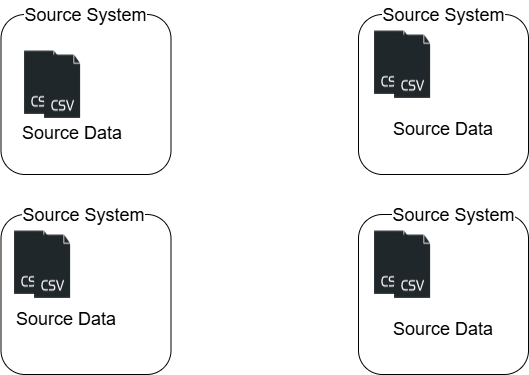

The diagram above was exported from draw.io. Its source (the exported page's mxGraphModel, read from the mxfile embedded in the PNG):
<mxGraphModel dx="1418" dy="764" grid="1" gridSize="10" guides="1" tooltips="1" connect="1" arrows="1" fold="1" page="1" pageScale="1" pageWidth="850" pageHeight="1100" math="0" shadow="0">
  <root>
    <mxCell id="0" />
    <mxCell id="1" parent="0" />
    <mxCell id="2JasfBDzl7SX3ceIQewy-1" value="" style="rounded=1;whiteSpace=wrap;html=1;direction=south;labelBackgroundColor=none;" parent="1" vertex="1">
      <mxGeometry x="82.5" y="180" width="170" height="160" as="geometry" />
    </mxCell>
    <mxCell id="2JasfBDzl7SX3ceIQewy-2" value="Source System" style="text;html=1;strokeColor=none;fillColor=none;align=center;verticalAlign=middle;rounded=1;whiteSpace=wrap;labelBackgroundColor=default;fontSize=18;" parent="1" vertex="1">
      <mxGeometry x="100" y="166" width="135" height="30" as="geometry" />
    </mxCell>
    <mxCell id="2JasfBDzl7SX3ceIQewy-3" value="" style="shape=image;html=1;verticalAlign=top;verticalLabelPosition=bottom;labelBackgroundColor=#ffffff;imageAspect=0;aspect=fixed;image=https://icons.diagrams.net/icon-cache1/Simple_files-2028/CSV-983.png;rounded=1;" parent="1" vertex="1">
      <mxGeometry x="100" y="216" width="48" height="64" as="geometry" />
    </mxCell>
    <mxCell id="2JasfBDzl7SX3ceIQewy-5" value="" style="shape=image;html=1;verticalAlign=top;verticalLabelPosition=bottom;labelBackgroundColor=#ffffff;imageAspect=0;aspect=fixed;image=https://icons.diagrams.net/icon-cache1/Simple_files-2028/CSV-983.png;rounded=1;" parent="1" vertex="1">
      <mxGeometry x="120" y="220" width="48" height="64" as="geometry" />
    </mxCell>
    <mxCell id="2JasfBDzl7SX3ceIQewy-7" value="Source Data" style="text;html=1;whiteSpace=wrap;strokeColor=none;fillColor=none;align=center;verticalAlign=middle;rounded=1;fontSize=18;" parent="1" vertex="1">
      <mxGeometry x="99" y="284" width="110" height="30" as="geometry" />
    </mxCell>
    <mxCell id="2JasfBDzl7SX3ceIQewy-13" value="" style="rounded=1;whiteSpace=wrap;html=1;direction=south;labelBackgroundColor=none;" parent="1" vertex="1">
      <mxGeometry x="82.5" y="380" width="170" height="160" as="geometry" />
    </mxCell>
    <mxCell id="2JasfBDzl7SX3ceIQewy-14" value="Source System" style="text;html=1;strokeColor=none;fillColor=none;align=center;verticalAlign=middle;rounded=1;whiteSpace=wrap;labelBackgroundColor=default;fontSize=18;" parent="1" vertex="1">
      <mxGeometry x="97.5" y="366" width="135" height="30" as="geometry" />
    </mxCell>
    <mxCell id="2JasfBDzl7SX3ceIQewy-15" value="" style="shape=image;html=1;verticalAlign=top;verticalLabelPosition=bottom;labelBackgroundColor=#ffffff;imageAspect=0;aspect=fixed;image=https://icons.diagrams.net/icon-cache1/Simple_files-2028/CSV-983.png;rounded=1;" parent="1" vertex="1">
      <mxGeometry x="90" y="396" width="48" height="64" as="geometry" />
    </mxCell>
    <mxCell id="2JasfBDzl7SX3ceIQewy-16" value="" style="shape=image;html=1;verticalAlign=top;verticalLabelPosition=bottom;labelBackgroundColor=#ffffff;imageAspect=0;aspect=fixed;image=https://icons.diagrams.net/icon-cache1/Simple_files-2028/CSV-983.png;rounded=1;" parent="1" vertex="1">
      <mxGeometry x="110" y="400" width="48" height="64" as="geometry" />
    </mxCell>
    <mxCell id="2JasfBDzl7SX3ceIQewy-17" value="Source Data" style="text;html=1;whiteSpace=wrap;strokeColor=none;fillColor=none;align=center;verticalAlign=middle;rounded=1;fontSize=18;" parent="1" vertex="1">
      <mxGeometry x="92.5" y="470" width="110" height="30" as="geometry" />
    </mxCell>
    <mxCell id="2JasfBDzl7SX3ceIQewy-18" value="" style="rounded=1;whiteSpace=wrap;html=1;direction=south;labelBackgroundColor=none;" parent="1" vertex="1">
      <mxGeometry x="440" y="180" width="170" height="160" as="geometry" />
    </mxCell>
    <mxCell id="2JasfBDzl7SX3ceIQewy-19" value="Source System" style="text;html=1;strokeColor=none;fillColor=none;align=center;verticalAlign=middle;rounded=1;whiteSpace=wrap;labelBackgroundColor=default;fontSize=18;" parent="1" vertex="1">
      <mxGeometry x="457.5" y="166" width="135" height="30" as="geometry" />
    </mxCell>
    <mxCell id="2JasfBDzl7SX3ceIQewy-20" value="" style="shape=image;html=1;verticalAlign=top;verticalLabelPosition=bottom;labelBackgroundColor=#ffffff;imageAspect=0;aspect=fixed;image=https://icons.diagrams.net/icon-cache1/Simple_files-2028/CSV-983.png;rounded=1;" parent="1" vertex="1">
      <mxGeometry x="450" y="196" width="48" height="64" as="geometry" />
    </mxCell>
    <mxCell id="2JasfBDzl7SX3ceIQewy-21" value="" style="shape=image;html=1;verticalAlign=top;verticalLabelPosition=bottom;labelBackgroundColor=#ffffff;imageAspect=0;aspect=fixed;image=https://icons.diagrams.net/icon-cache1/Simple_files-2028/CSV-983.png;rounded=1;" parent="1" vertex="1">
      <mxGeometry x="470" y="200" width="48" height="64" as="geometry" />
    </mxCell>
    <mxCell id="2JasfBDzl7SX3ceIQewy-22" value="Source Data" style="text;html=1;whiteSpace=wrap;strokeColor=none;fillColor=none;align=center;verticalAlign=middle;rounded=1;fontSize=18;" parent="1" vertex="1">
      <mxGeometry x="470" y="280" width="110" height="30" as="geometry" />
    </mxCell>
    <mxCell id="2JasfBDzl7SX3ceIQewy-23" value="" style="rounded=1;whiteSpace=wrap;html=1;direction=south;labelBackgroundColor=none;" parent="1" vertex="1">
      <mxGeometry x="440" y="380" width="170" height="160" as="geometry" />
    </mxCell>
    <mxCell id="2JasfBDzl7SX3ceIQewy-24" value="Source System" style="text;html=1;strokeColor=none;fillColor=none;align=center;verticalAlign=middle;rounded=1;whiteSpace=wrap;labelBackgroundColor=default;fontSize=18;" parent="1" vertex="1">
      <mxGeometry x="467.5" y="366" width="135" height="30" as="geometry" />
    </mxCell>
    <mxCell id="2JasfBDzl7SX3ceIQewy-25" value="" style="shape=image;html=1;verticalAlign=top;verticalLabelPosition=bottom;labelBackgroundColor=#ffffff;imageAspect=0;aspect=fixed;image=https://icons.diagrams.net/icon-cache1/Simple_files-2028/CSV-983.png;rounded=1;" parent="1" vertex="1">
      <mxGeometry x="450" y="396" width="48" height="64" as="geometry" />
    </mxCell>
    <mxCell id="2JasfBDzl7SX3ceIQewy-26" value="" style="shape=image;html=1;verticalAlign=top;verticalLabelPosition=bottom;labelBackgroundColor=#ffffff;imageAspect=0;aspect=fixed;image=https://icons.diagrams.net/icon-cache1/Simple_files-2028/CSV-983.png;rounded=1;" parent="1" vertex="1">
      <mxGeometry x="470" y="400" width="48" height="64" as="geometry" />
    </mxCell>
    <mxCell id="2JasfBDzl7SX3ceIQewy-27" value="Source Data" style="text;html=1;whiteSpace=wrap;strokeColor=none;fillColor=none;align=center;verticalAlign=middle;rounded=1;fontSize=18;" parent="1" vertex="1">
      <mxGeometry x="470" y="480" width="110" height="30" as="geometry" />
    </mxCell>
  </root>
</mxGraphModel>